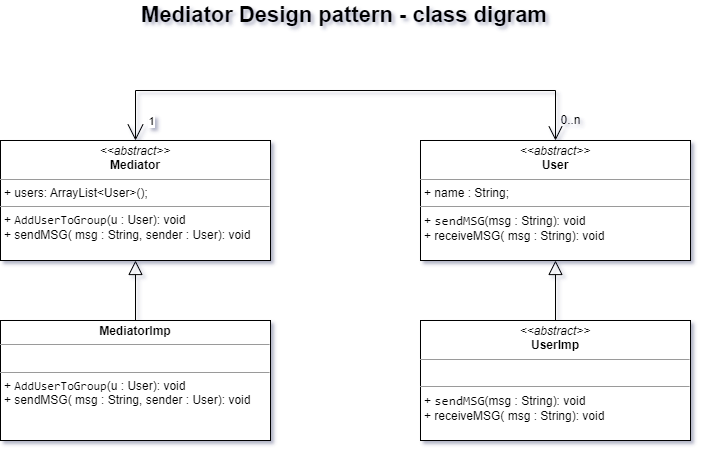

The diagram above was exported from draw.io. Its source (the exported page's mxGraphModel, read from the mxfile embedded in the PNG):
<mxGraphModel dx="1038" dy="539" grid="1" gridSize="10" guides="1" tooltips="1" connect="1" arrows="1" fold="1" page="1" pageScale="1" pageWidth="827" pageHeight="1169" background="#FFFFFF" math="0" shadow="1">
  <root>
    <mxCell id="WIyWlLk6GJQsqaUBKTNV-0" />
    <mxCell id="WIyWlLk6GJQsqaUBKTNV-1" parent="WIyWlLk6GJQsqaUBKTNV-0" />
    <mxCell id="EvASlpSFzNhX6CNYfGBl-0" value="&lt;p style=&quot;margin:0px;margin-top:4px;text-align:center;&quot;&gt;&lt;i&gt;&amp;lt;&amp;lt;abstract&amp;gt;&amp;gt;&lt;/i&gt;&lt;br&gt;&lt;b&gt;Mediator&lt;/b&gt;&lt;/p&gt;&lt;hr size=&quot;1&quot;&gt;&lt;p style=&quot;margin:0px;margin-left:4px;&quot;&gt;+ users: ArrayList&amp;lt;User&amp;gt;();&lt;br&gt;&lt;/p&gt;&lt;hr size=&quot;1&quot;&gt;&lt;p style=&quot;margin:0px;margin-left:4px;&quot;&gt;+&amp;nbsp;&lt;span style=&quot;font-family: &amp;quot;JetBrains Mono&amp;quot;, monospace;&quot;&gt;AddUserToGroup&lt;/span&gt;(u : User): void&lt;/p&gt;&lt;p style=&quot;margin:0px;margin-left:4px;&quot;&gt;+ sendMSG( msg : String, sender : User): void&lt;/p&gt;" style="verticalAlign=top;align=left;overflow=fill;fontSize=12;fontFamily=Helvetica;html=1;" parent="WIyWlLk6GJQsqaUBKTNV-1" vertex="1">
      <mxGeometry x="70" y="210" width="270" height="120" as="geometry" />
    </mxCell>
    <mxCell id="XpxPRNl1pIvBXFaqOver-0" value="Mediator Design pattern - class digram" style="text;html=1;strokeColor=none;fillColor=none;align=center;verticalAlign=middle;whiteSpace=wrap;rounded=0;fontSize=22;fontStyle=1" parent="WIyWlLk6GJQsqaUBKTNV-1" vertex="1">
      <mxGeometry x="194" y="70" width="440" height="30" as="geometry" />
    </mxCell>
    <mxCell id="XpxPRNl1pIvBXFaqOver-1" value="&lt;p style=&quot;margin:0px;margin-top:4px;text-align:center;&quot;&gt;&lt;b&gt;MediatorImp&lt;/b&gt;&lt;/p&gt;&lt;hr size=&quot;1&quot;&gt;&lt;p style=&quot;margin:0px;margin-left:4px;&quot;&gt;&lt;br&gt;&lt;/p&gt;&lt;hr size=&quot;1&quot;&gt;&lt;p style=&quot;margin:0px;margin-left:4px;&quot;&gt;+&amp;nbsp;&lt;span style=&quot;font-family: &amp;quot;JetBrains Mono&amp;quot;, monospace;&quot;&gt;AddUserToGroup&lt;/span&gt;(u : User): void&lt;/p&gt;&lt;p style=&quot;margin:0px;margin-left:4px;&quot;&gt;+ sendMSG( msg : String, sender : User): void&lt;/p&gt;" style="verticalAlign=top;align=left;overflow=fill;fontSize=12;fontFamily=Helvetica;html=1;" parent="WIyWlLk6GJQsqaUBKTNV-1" vertex="1">
      <mxGeometry x="70" y="390" width="270" height="120" as="geometry" />
    </mxCell>
    <mxCell id="Duyfmp3jjnYS0C9AyM2J-0" value="" style="endArrow=block;endFill=0;endSize=12;html=1;rounded=0;exitX=0.5;exitY=0;exitDx=0;exitDy=0;entryX=0.5;entryY=1;entryDx=0;entryDy=0;" edge="1" parent="WIyWlLk6GJQsqaUBKTNV-1" source="XpxPRNl1pIvBXFaqOver-1" target="EvASlpSFzNhX6CNYfGBl-0">
      <mxGeometry width="160" relative="1" as="geometry">
        <mxPoint x="230" y="390" as="sourcePoint" />
        <mxPoint x="390" y="390" as="targetPoint" />
      </mxGeometry>
    </mxCell>
    <mxCell id="Duyfmp3jjnYS0C9AyM2J-1" value="&lt;p style=&quot;margin:0px;margin-top:4px;text-align:center;&quot;&gt;&lt;i&gt;&amp;lt;&amp;lt;abstract&amp;gt;&amp;gt;&lt;/i&gt;&lt;br&gt;&lt;b&gt;User&lt;/b&gt;&lt;/p&gt;&lt;hr size=&quot;1&quot;&gt;&lt;p style=&quot;margin:0px;margin-left:4px;&quot;&gt;+ name : String;&lt;br&gt;&lt;/p&gt;&lt;hr size=&quot;1&quot;&gt;&lt;p style=&quot;margin:0px;margin-left:4px;&quot;&gt;+&amp;nbsp;&lt;span style=&quot;font-family: &amp;quot;JetBrains Mono&amp;quot;, monospace; font-size: 9.8pt; background-color: rgb(255, 255, 255);&quot;&gt;sendMSG&lt;/span&gt;&lt;span style=&quot;background-color: initial;&quot;&gt;(msg : String): void&lt;/span&gt;&lt;/p&gt;&lt;p style=&quot;margin:0px;margin-left:4px;&quot;&gt;+ receiveMSG( msg : String): void&lt;/p&gt;" style="verticalAlign=top;align=left;overflow=fill;fontSize=12;fontFamily=Helvetica;html=1;" vertex="1" parent="WIyWlLk6GJQsqaUBKTNV-1">
      <mxGeometry x="490" y="210" width="270" height="120" as="geometry" />
    </mxCell>
    <mxCell id="Duyfmp3jjnYS0C9AyM2J-2" value="&lt;p style=&quot;margin:0px;margin-top:4px;text-align:center;&quot;&gt;&lt;i&gt;&amp;lt;&amp;lt;abstract&amp;gt;&amp;gt;&lt;/i&gt;&lt;br&gt;&lt;b&gt;UserImp&lt;/b&gt;&lt;/p&gt;&lt;hr size=&quot;1&quot;&gt;&lt;p style=&quot;margin:0px;margin-left:4px;&quot;&gt;&lt;br&gt;&lt;/p&gt;&lt;hr size=&quot;1&quot;&gt;&lt;p style=&quot;margin:0px;margin-left:4px;&quot;&gt;+&amp;nbsp;&lt;span style=&quot;font-family: &amp;quot;JetBrains Mono&amp;quot;, monospace; font-size: 9.8pt; background-color: rgb(255, 255, 255);&quot;&gt;sendMSG&lt;/span&gt;&lt;span style=&quot;background-color: initial;&quot;&gt;(msg : String): void&lt;/span&gt;&lt;/p&gt;&lt;p style=&quot;margin:0px;margin-left:4px;&quot;&gt;+ receiveMSG( msg : String): void&lt;/p&gt;" style="verticalAlign=top;align=left;overflow=fill;fontSize=12;fontFamily=Helvetica;html=1;" vertex="1" parent="WIyWlLk6GJQsqaUBKTNV-1">
      <mxGeometry x="490" y="390" width="270" height="120" as="geometry" />
    </mxCell>
    <mxCell id="Duyfmp3jjnYS0C9AyM2J-3" value="" style="endArrow=block;endFill=0;endSize=12;html=1;rounded=0;exitX=0.5;exitY=0;exitDx=0;exitDy=0;entryX=0.5;entryY=1;entryDx=0;entryDy=0;" edge="1" parent="WIyWlLk6GJQsqaUBKTNV-1" source="Duyfmp3jjnYS0C9AyM2J-2" target="Duyfmp3jjnYS0C9AyM2J-1">
      <mxGeometry width="160" relative="1" as="geometry">
        <mxPoint x="634.5" y="390" as="sourcePoint" />
        <mxPoint x="630" y="340" as="targetPoint" />
      </mxGeometry>
    </mxCell>
    <mxCell id="Duyfmp3jjnYS0C9AyM2J-4" value="" style="endArrow=open;html=1;endSize=12;startArrow=open;startSize=14;startFill=0;edgeStyle=orthogonalEdgeStyle;rounded=0;fontColor=#000000;entryX=0.5;entryY=0;entryDx=0;entryDy=0;exitX=0.5;exitY=0;exitDx=0;exitDy=0;" edge="1" parent="WIyWlLk6GJQsqaUBKTNV-1" source="EvASlpSFzNhX6CNYfGBl-0" target="Duyfmp3jjnYS0C9AyM2J-1">
      <mxGeometry relative="1" as="geometry">
        <mxPoint x="200" y="160" as="sourcePoint" />
        <mxPoint x="500" y="160" as="targetPoint" />
        <Array as="points">
          <mxPoint x="205" y="160" />
          <mxPoint x="625" y="160" />
        </Array>
      </mxGeometry>
    </mxCell>
    <mxCell id="Duyfmp3jjnYS0C9AyM2J-9" value="1" style="edgeLabel;html=1;align=center;verticalAlign=middle;resizable=0;points=[];fontColor=#000000;" vertex="1" connectable="0" parent="Duyfmp3jjnYS0C9AyM2J-4">
      <mxGeometry x="-0.9408" y="-7" relative="1" as="geometry">
        <mxPoint x="8" y="-5" as="offset" />
      </mxGeometry>
    </mxCell>
    <mxCell id="Duyfmp3jjnYS0C9AyM2J-8" value="0..n" style="text;html=1;align=center;verticalAlign=middle;resizable=0;points=[];autosize=1;strokeColor=none;fillColor=none;fontColor=#000000;" vertex="1" parent="WIyWlLk6GJQsqaUBKTNV-1">
      <mxGeometry x="620" y="175" width="40" height="30" as="geometry" />
    </mxCell>
  </root>
</mxGraphModel>